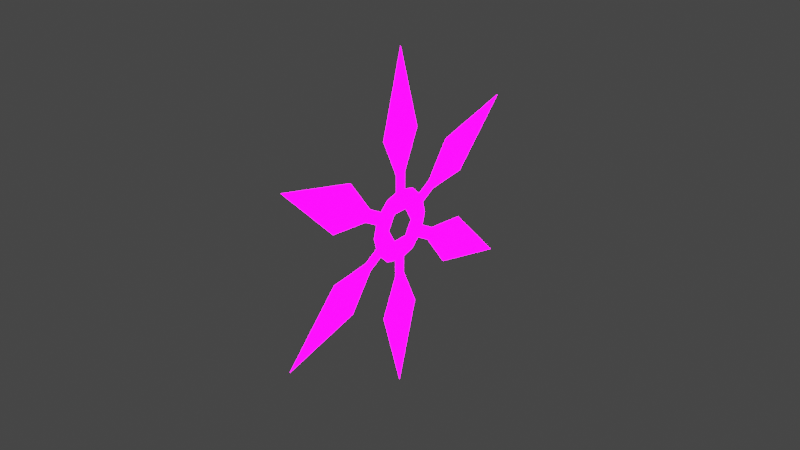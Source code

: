 # Source: blend.blend  (saved by Blender 3.4.6; exported with 4.5.12 LTS)
import bpy
from mathutils import Matrix  # noqa: F401  (used for matrix-valued properties, if any)

bpy.ops.wm.read_factory_settings(use_empty=True)
scene = bpy.context.scene
scene.name = 'Scene'

# ---- collections
col_collection = bpy.data.collections.new('Collection'); scene.collection.children.link(col_collection)

# ---- images (referenced by path relative to the original .blend; pixels are not part of the script)
import os
ASSET_DIR = os.environ.get("B2B_ASSET_DIR", "")  # directory of the original .blend (textures are referenced by path, not embedded)
HERE = os.path.dirname(os.path.abspath(__file__))  # packed textures are extracted next to this script under _unpacked/

def load_image(name, relpath, width, height, colorspace="sRGB"):
    """Load a texture the original file referenced (path relative to the .blend, or extracted next to this script)."""
    p = next((c for c in (os.path.join(HERE, relpath), os.path.join(ASSET_DIR, relpath)) if relpath and os.path.exists(c)), "")
    if p:
        img = bpy.data.images.load(p, check_existing=True)
        img.name = name
    else:  # same state as the original file: an image datablock whose file is absent (Cycles renders it pink)
        img = bpy.data.images.new(name, width, height)
        img.source = "FILE"
        img.filepath = "//" + (relpath or name)
    img.colorspace_settings.name = colorspace
    return img
img_2_png_001 = load_image('六边飞镖2.png.001', '六边飞镖2.png', 1024, 1024, 'sRGB')
img_1____png_001 = load_image('六边飞镖1自发光.png.001', '六边飞镖1自发光.png', 1024, 1024, 'sRGB')

# ---- materials (node trees are filled in below, after node groups)
mat_001 = bpy.data.materials.new('材质.001')
mat_001.use_transparent_shadow = False

# ---- material node trees
mat_001.use_nodes = True; mat_001.node_tree.nodes.clear()
_N = mat_001.node_tree.nodes; _L = mat_001.node_tree.links
n0 = _N.new('ShaderNodeBsdfPrincipled'); n0.name = 'Principled BSDF'; n0.location = (10, 300)
n0.distribution = 'GGX'
n0.subsurface_method = 'RANDOM_WALK_SKIN'
n0.inputs[3].default_value = 1.45
n0.inputs[28].default_value = 11.0
n1 = _N.new('ShaderNodeOutputMaterial'); n1.name = 'Material Output'; n1.location = (300, 300)
n2 = _N.new('ShaderNodeTexImage'); n2.name = '图像纹理'; n2.location = (-422, 28)
n2.image = img_2_png_001
n3 = _N.new('ShaderNodeTexImage'); n3.name = '图像纹理.001'; n3.location = (-412, -311)
n3.image = img_1____png_001
_L.new(n0.outputs[0], n1.inputs[0])
_L.new(n2.outputs[0], n0.inputs[0])
_L.new(n3.outputs[0], n0.inputs[27])
n1.is_active_output = True

# ---- world
world_world = bpy.data.worlds.new('World'); scene.world = world_world
world_world.use_nodes = True; world_world.node_tree.nodes.clear()
_N = world_world.node_tree.nodes; _L = world_world.node_tree.links
n0 = _N.new('ShaderNodeOutputWorld'); n0.name = 'World Output'; n0.location = (300, 300)
n1 = _N.new('ShaderNodeBackground'); n1.name = 'Background'; n1.location = (10, 300)
n1.inputs[0].default_value = (0.05088, 0.05088, 0.05088, 1.0)
_L.new(n1.outputs[0], n0.inputs[0])
n0.is_active_output = True
world_world.color = (0.05088, 0.05088, 0.05088)
world_world.use_sun_shadow = False
world_world.sun_shadow_jitter_overblur = 0.0

# ---- meshes
me_013 = bpy.data.meshes.new('网格.013')
me_013.from_pydata([(14.98, -3.064, 0.0), (77.05, -0.3145, 0.0), (14.98, 2.435, 0.0), (23.29, 2.435, 0.0), (23.29, -3.064, 0.0), (40.51, 10.14, 0.0), (40.51, -10.77, 0.0), (-8.151, 14.12, 0.001575), (-14.12, 8.151, 0.001575), (-16.3, -2.301e-05, 0.001575), (-14.12, -8.151, 0.001575), (1.977e-05, -16.3, 0.001575), (8.151, -14.12, 0.001575), (14.12, -8.151, 0.001575), (16.3, 1.18e-05, 0.001575), (14.12, 8.151, 0.001575), (8.151, 14.12, 0.001575), (-7.887e-06, 16.3, 0.001575), (-6.218, 3.59, 0.001574), (-6.218, -3.59, 0.001575), (1.047e-05, -7.181, 0.001575), (6.218, -3.59, 0.001575), (6.218, 3.59, 0.001575), (-1.926e-06, 7.18, 0.001575), (-8.151, -14.12, 0.001575), (4.838, -14.51, 5.002e-07), (38.25, -66.89, 2.91e-06), (9.601, -11.76, 6.204e-07), (13.75, -18.95, 9.349e-07), (8.992, -21.7, 8.147e-07), (29.04, -30.01, 1.755e-06), (10.93, -40.47, 1.298e-06), (-10.15, -11.44, 3.663e-07), (-38.8, -66.57, 2.896e-06), (-5.383, -14.19, 7.269e-07), (-9.537, -21.39, 1.041e-06), (-14.3, -18.64, 6.808e-07), (-11.47, -40.16, 2.199e-06), (-29.59, -29.7, 8.271e-07), (-14.98, 3.064, -2.679e-07), (-77.05, 0.3145, -2.75e-08), (-14.98, -2.435, 2.129e-07), (-23.29, -2.435, 2.129e-07), (-23.29, 3.064, -2.679e-07), (-40.51, -10.14, 8.869e-07), (-40.51, 10.77, -9.418e-07), (-4.838, 14.51, -7.681e-07), (-38.25, 66.89, -2.937e-06), (-9.601, 11.76, -4.076e-07), (-13.75, 18.95, -7.22e-07), (-8.992, 21.7, -1.083e-06), (-29.04, 30.01, -8.684e-07), (-10.93, 40.47, -2.24e-06), (10.15, 11.44, -6.342e-07), (38.8, 66.57, -2.924e-06), (5.383, 14.19, -5.14e-07), (9.537, 21.39, -8.285e-07), (14.3, 18.64, -9.487e-07), (11.47, 40.16, -1.312e-06), (29.59, 29.7, -1.769e-06)], [], [(0, 4, 3, 2), (6, 5, 3, 4), (6, 1, 5), (7, 8, 18), (8, 9, 18), (9, 10, 19), (11, 20, 24), (11, 12, 20), (12, 13, 21), (14, 22, 21), (15, 16, 22), (16, 17, 23), (17, 7, 23), (14, 15, 22), (16, 23, 22), (21, 13, 14), (12, 21, 20), (24, 20, 19), (9, 19, 18), (7, 18, 23), (24, 19, 10), (25, 29, 28, 27), (31, 30, 28, 29), (31, 26, 30), (32, 36, 35, 34), (38, 37, 35, 36), (38, 33, 37), (39, 43, 42, 41), (45, 44, 42, 43), (45, 40, 44), (46, 50, 49, 48), (52, 51, 49, 50), (52, 47, 51), (53, 57, 56, 55), (59, 58, 56, 57), (59, 54, 58)])
me_013.polygons.foreach_set('use_smooth', [True] * 36)
_uv = me_013.uv_layers.new(name='UVChannel_1')
_uv.uv.foreach_set('vector', [0.094, 0.0001098, 0.1318, 0.1323, 0.04435, 0.1573, 0.006524, 0.02515, 0.3328, 0.371, 0.0001098, 0.4663, 0.04435, 0.1573, 0.1318, 0.1323, 0.3328, 0.371, 0.3328, 0.9999, 0.0001098, 0.4663, 0.4301, 0.4336, 0.5809, 0.3465, 0.6296, 0.5283, 0.5809, 0.3465, 0.755, 0.3465, 0.6296, 0.5283, 0.755, 0.3465, 0.9058, 0.4336, 0.7727, 0.5667, 0.9929, 0.7585, 0.8111, 0.7098, 0.9929, 0.5844, 0.9929, 0.7585, 0.9058, 0.9093, 0.8111, 0.7098, 0.9058, 0.9093, 0.755, 0.9963, 0.7063, 0.8145, 0.5809, 0.9963, 0.5632, 0.7762, 0.7063, 0.8145, 0.4301, 0.9093, 0.3431, 0.7585, 0.5632, 0.7762, 0.3431, 0.7585, 0.3431, 0.5844, 0.5249, 0.6331, 0.3431, 0.5844, 0.4301, 0.4336, 0.5249, 0.6331, 0.5809, 0.9963, 0.4301, 0.9093, 0.5632, 0.7762, 0.3431, 0.7585, 0.5249, 0.6331, 0.5632, 0.7762, 0.7063, 0.8145, 0.755, 0.9963, 0.5809, 0.9963, 0.9058, 0.9093, 0.7063, 0.8145, 0.8111, 0.7098, 0.9929, 0.5844, 0.8111, 0.7098, 0.7727, 0.5667, 0.755, 0.3465, 0.7727, 0.5667, 0.6296, 0.5283, 0.4301, 0.4336, 0.6296, 0.5283, 0.5249, 0.6331, 0.9929, 0.5844, 0.7727, 0.5667, 0.9058, 0.4336, 0.094, 0.0001098, 0.1318, 0.1323, 0.04435, 0.1573, 0.006524, 0.02515, 0.3328, 0.371, 0.0001098, 0.4663, 0.04435, 0.1573, 0.1318, 0.1323, 0.3328, 0.371, 0.3328, 0.9999, 0.0001098, 0.4663, 0.094, 0.0001098, 0.1318, 0.1323, 0.04435, 0.1573, 0.006524, 0.02515, 0.3328, 0.371, 0.0001098, 0.4663, 0.04435, 0.1573, 0.1318, 0.1323, 0.3328, 0.371, 0.3328, 0.9999, 0.0001098, 0.4663, 0.094, 0.0001098, 0.1318, 0.1323, 0.04435, 0.1573, 0.006524, 0.02515, 0.3328, 0.371, 0.0001098, 0.4663, 0.04435, 0.1573, 0.1318, 0.1323, 0.3328, 0.371, 0.3328, 0.9999, 0.0001098, 0.4663, 0.094, 0.0001098, 0.1318, 0.1323, 0.04435, 0.1573, 0.006524, 0.02515, 0.3328, 0.371, 0.0001098, 0.4663, 0.04435, 0.1573, 0.1318, 0.1323, 0.3328, 0.371, 0.3328, 0.9999, 0.0001098, 0.4663, 0.094, 0.0001098, 0.1318, 0.1323, 0.04435, 0.1573, 0.006524, 0.02515, 0.3328, 0.371, 0.0001098, 0.4663, 0.04435, 0.1573, 0.1318, 0.1323, 0.3328, 0.371, 0.3328, 0.9999, 0.0001098, 0.4663])
me_013.materials.append(mat_001)
me_013.update()
me_013.normals_split_custom_set([tuple(v) for v in zip(*[iter([0.0, 0.0, 1.0, 0.0, 0.0, 1.0, 0.0, 0.0, 1.0, 0.0, 0.0, 1.0, 0.0, 0.0, 1.0, 0.0, 0.0, 1.0, 0.0, 0.0, 1.0, 0.0, 0.0, 1.0, 0.0, 0.0, 1.0, 0.0, 0.0, 1.0, 0.0, 0.0, 1.0, 2.188e-09, -2.816e-08, 1.0, 4.527e-08, -2.614e-08, 1.0, 1.224e-08, -7.069e-09, 1.0, 4.527e-08, -2.614e-08, 1.0, 2.549e-08, 1.218e-08, 1.0, 1.224e-08, -7.069e-09, 1.0, 2.549e-08, 1.218e-08, 1.0, -1.46e-08, 2.533e-08, 1.0, 7.825e-09, 4.196e-08, 1.0, -2.925e-08, 1.045e-07, 1.0, -3.244e-08, 6.35e-08, 1.0, -1.587e-08, 6.803e-08, 1.0, -2.925e-08, 1.045e-07, 1.0, -4.878e-08, 6.012e-08, 1.0, -3.244e-08, 6.35e-08, 1.0, -4.878e-08, 6.012e-08, 1.0, -4.526e-08, 2.614e-08, 1.0, -6.678e-08, 3.856e-08, 1.0, -7.645e-08, 1.218e-08, 1.0, -7.121e-08, -3.669e-09, 1.0, -6.678e-08, 3.856e-08, 1.0, -1.052e-07, -2.694e-08, 1.0, -6.685e-08, -2.026e-08, 1.0, -7.121e-08, -3.669e-09, 1.0, -6.685e-08, -2.026e-08, 1.0, -2.925e-08, -1.835e-14, 1.0, -3.244e-08, -2.776e-08, 1.0, -2.925e-08, -1.835e-14, 1.0, 2.188e-09, -2.816e-08, 1.0, -3.244e-08, -2.776e-08, 1.0, -7.645e-08, 1.218e-08, 1.0, -1.052e-07, -2.694e-08, 1.0, -7.121e-08, -3.669e-09, 1.0, -6.685e-08, -2.026e-08, 1.0, -3.244e-08, -2.776e-08, 1.0, -7.121e-08, -3.669e-09, 1.0, -6.678e-08, 3.856e-08, 1.0, -4.526e-08, 2.614e-08, 1.0, -7.645e-08, 1.218e-08, 1.0, -4.878e-08, 6.012e-08, 1.0, -6.678e-08, 3.856e-08, 1.0, -3.244e-08, 6.35e-08, 1.0, -1.587e-08, 6.803e-08, 1.0, -3.244e-08, 6.35e-08, 1.0, 7.825e-09, 4.196e-08, 1.0, 2.549e-08, 1.218e-08, 1.0, 7.825e-09, 4.196e-08, 1.0, 1.224e-08, -7.069e-09, 1.0, 2.188e-09, -2.816e-08, 1.0, 1.224e-08, -7.069e-09, 1.0, -3.244e-08, -2.776e-08, 1.0, -1.587e-08, 6.803e-08, 1.0, 7.825e-09, 4.196e-08, 1.0, -1.46e-08, 2.533e-08, 1.0, -3.786e-08, 2.186e-08, 1.0, -3.786e-08, 2.186e-08, 1.0, -3.786e-08, 2.186e-08, 1.0, -3.786e-08, 2.186e-08, 1.0, -3.786e-08, 2.186e-08, 1.0, -3.786e-08, 2.186e-08, 1.0, -3.786e-08, 2.186e-08, 1.0, -3.786e-08, 2.186e-08, 1.0, -3.786e-08, 2.186e-08, 1.0, -3.786e-08, 2.186e-08, 1.0, -3.786e-08, 2.186e-08, 1.0, -3.786e-08, 6.557e-08, 1.0, -3.786e-08, 6.557e-08, 1.0, -3.786e-08, 6.557e-08, 1.0, -3.786e-08, 6.557e-08, 1.0, -3.786e-08, 6.557e-08, 1.0, -3.786e-08, 6.557e-08, 1.0, -3.786e-08, 6.557e-08, 1.0, -3.786e-08, 6.557e-08, 1.0, -3.786e-08, 6.557e-08, 1.0, -3.786e-08, 6.557e-08, 1.0, -3.786e-08, 6.557e-08, 1.0, -2.24e-14, 8.742e-08, 1.0, -2.109e-14, 8.742e-08, 1.0, -2.109e-14, 8.742e-08, 1.0, -2.24e-14, 8.742e-08, 1.0, -2.141e-14, 8.742e-08, 1.0, -2.141e-14, 8.742e-08, 1.0, -2.109e-14, 8.742e-08, 1.0, -2.109e-14, 8.742e-08, 1.0, -2.141e-14, 8.742e-08, 1.0, -2.261e-14, 8.742e-08, 1.0, -2.141e-14, 8.742e-08, 1.0, 3.786e-08, 6.557e-08, 1.0, 3.786e-08, 6.557e-08, 1.0, 3.786e-08, 6.557e-08, 1.0, 3.786e-08, 6.557e-08, 1.0, 3.786e-08, 6.557e-08, 1.0, 3.786e-08, 6.557e-08, 1.0, 3.786e-08, 6.557e-08, 1.0, 3.786e-08, 6.557e-08, 1.0, 3.786e-08, 6.557e-08, 1.0, 3.786e-08, 6.557e-08, 1.0, 3.786e-08, 6.557e-08, 1.0, 3.786e-08, 2.186e-08, 1.0, 3.786e-08, 2.186e-08, 1.0, 3.786e-08, 2.186e-08, 1.0, 3.786e-08, 2.186e-08, 1.0, 3.786e-08, 2.186e-08, 1.0, 3.786e-08, 2.186e-08, 1.0, 3.786e-08, 2.186e-08, 1.0, 3.786e-08, 2.186e-08, 1.0, 3.786e-08, 2.186e-08, 1.0, 3.786e-08, 2.186e-08, 1.0, 3.786e-08, 2.186e-08, 1.0])] * 3)])
arm_001 = bpy.data.armatures.new('骨架.001')  # bones are not reproduced

# ---- objects
ob_plane004_006 = bpy.data.objects.new('Plane004.006', me_013)
ob_x = bpy.data.objects.new('六角飞镖', arm_001)

# ---- transforms, parenting, visibility, modifiers, constraints
ob_plane004_006.parent = ob_x
ob_plane004_006.location = (4.5e-15, 0.0, -5.96e-08)
ob_plane004_006.rotation_euler = (-1.571, -0.5236, -7.854)
ob_plane004_006.scale = (0.0254, 0.0254, 0.0254)
ob_plane004_006.color = (0.8, 0.8, 0.8, 1.0)
_vg = ob_plane004_006.vertex_groups.new(name='Bone')
_vg.add([0, 1, 2, 3, 4, 5, 6, 7, 8, 9, 10, 11, 12, 13, 14, 15, 16, 17, 18, 19, 20, 21, 22, 23, 24, 25, 26, 27, 28, 29, 30, 31, 32, 33, 34, 35, 36, 37, 38, 39, 40, 41, 42, 43, 44, 45, 46, 47, 48, 49, 50, 51, 52, 53, 54, 55, 56, 57, 58, 59], 1.0, 'REPLACE')
_m = ob_plane004_006.modifiers.new('骨架', 'ARMATURE')
_m.object = ob_x
ob_x.location = (0.0, 0.0, 0.0)

# ---- collection membership
col_collection.objects.link(ob_plane004_006)
col_collection.objects.link(ob_x)

# ---- scene / render settings (as saved in the file)
scene.frame_start = 1; scene.frame_end = 40; scene.frame_set(33)
scene.render.engine = 'BLENDER_EEVEE_NEXT'
scene.render.fps = 25
scene.cycles.sampling_pattern = 'TABULATED_SOBOL'
scene.cycles.use_light_tree = False
scene.view_settings.view_transform = 'Filmic'
bpy.context.view_layer.update()

# ---- added for rendering (the .blend has no active camera and no usable light): camera, sun
cam_auto = bpy.data.cameras.new('AutoCamera')
cam_auto.lens = 50.0
cam_auto.sensor_width = 36.0
cam_auto.clip_end = 1000.0
ob_auto_camera = bpy.data.objects.new('AutoCamera', cam_auto)
scene.collection.objects.link(ob_auto_camera)
ob_auto_camera.location = (6.65281, -7.98335, 5.32223)
ob_auto_camera.rotation_euler = (1.09748, -7.21219e-08, 0.694738)
scene.camera = ob_auto_camera
light_auto_sun = bpy.data.lights.new('AutoSun', 'SUN')
light_auto_sun.energy = 3.0
light_auto_sun.angle = 0.0523599
ob_auto_sun = bpy.data.objects.new('AutoSun', light_auto_sun)
scene.collection.objects.link(ob_auto_sun)
ob_auto_sun.rotation_euler = (0.872665, 0.174533, 0.523599)
bpy.context.view_layer.update()
